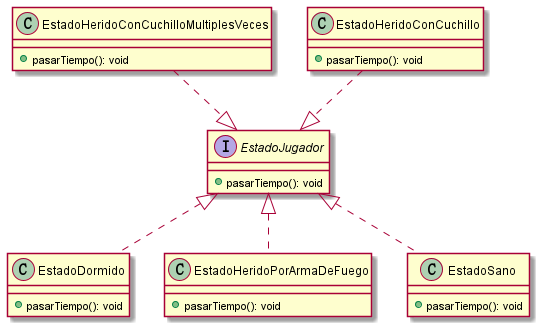

The diagram above was rendered by PlantUML. Its source (embedded in the PNG):
@startuml

interface EstadoJugador{
    +pasarTiempo(): void
}
class EstadoDormido{
    +pasarTiempo(): void
}
class EstadoHeridoConCuchillo{
    +pasarTiempo(): void
}
class EstadoHeridoConCuchilloMultiplesVeces{
    +pasarTiempo(): void
}
class EstadoHeridoPorArmaDeFuego{
    +pasarTiempo(): void
}
class EstadoSano{
    +pasarTiempo(): void
}
EstadoJugador <|.. EstadoDormido
EstadoJugador <|.up. EstadoHeridoConCuchillo
EstadoJugador <|.up. EstadoHeridoConCuchilloMultiplesVeces
EstadoJugador <|.. EstadoHeridoPorArmaDeFuego
EstadoJugador <|.. EstadoSano

@enduml